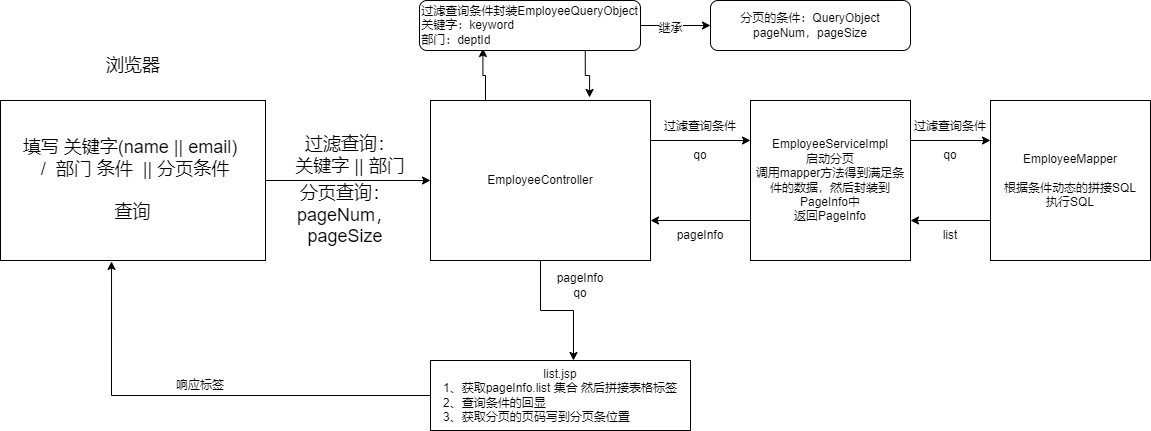

The diagram above was exported from draw.io. Its source (the exported page's mxGraphModel, read from the mxfile embedded in the PNG):
<mxGraphModel dx="1434" dy="918" grid="1" gridSize="10" guides="1" tooltips="1" connect="1" arrows="1" fold="1" page="1" pageScale="1" pageWidth="827" pageHeight="1169" math="0" shadow="0">
  <root>
    <mxCell id="0" />
    <mxCell id="1" parent="0" />
    <mxCell id="ELiLh5wfjLm8eoC1IRjn-3" style="edgeStyle=orthogonalEdgeStyle;rounded=0;orthogonalLoop=1;jettySize=auto;html=1;entryX=0;entryY=0.5;entryDx=0;entryDy=0;" edge="1" parent="1" source="iT506tNupwMGZss9hceP-1" target="ELiLh5wfjLm8eoC1IRjn-2">
      <mxGeometry relative="1" as="geometry" />
    </mxCell>
    <mxCell id="iT506tNupwMGZss9hceP-1" value="&lt;font style=&quot;font-size: 18px;&quot;&gt;填写 关键字(name || email)&amp;nbsp;&lt;br&gt;&amp;nbsp;/&amp;nbsp; 部门 条件&amp;nbsp; || 分页条件&lt;br&gt;&lt;br&gt;查询&lt;br&gt;&lt;/font&gt;" style="rounded=0;whiteSpace=wrap;html=1;" parent="1" vertex="1">
      <mxGeometry x="50" y="160" width="265" height="160" as="geometry" />
    </mxCell>
    <mxCell id="ELiLh5wfjLm8eoC1IRjn-1" value="&lt;font style=&quot;font-size: 18px;&quot;&gt;浏览器&lt;/font&gt;" style="text;html=1;strokeColor=none;fillColor=none;align=center;verticalAlign=middle;whiteSpace=wrap;rounded=0;" vertex="1" parent="1">
      <mxGeometry x="152.5" y="110" width="60" height="30" as="geometry" />
    </mxCell>
    <mxCell id="ELiLh5wfjLm8eoC1IRjn-6" style="edgeStyle=orthogonalEdgeStyle;rounded=0;orthogonalLoop=1;jettySize=auto;html=1;exitX=0.25;exitY=0;exitDx=0;exitDy=0;entryX=0.287;entryY=0.96;entryDx=0;entryDy=0;entryPerimeter=0;" edge="1" parent="1" source="ELiLh5wfjLm8eoC1IRjn-2" target="ELiLh5wfjLm8eoC1IRjn-5">
      <mxGeometry relative="1" as="geometry" />
    </mxCell>
    <mxCell id="ELiLh5wfjLm8eoC1IRjn-9" style="edgeStyle=orthogonalEdgeStyle;rounded=0;orthogonalLoop=1;jettySize=auto;html=1;exitX=1;exitY=0.25;exitDx=0;exitDy=0;entryX=0;entryY=0.25;entryDx=0;entryDy=0;" edge="1" parent="1" source="ELiLh5wfjLm8eoC1IRjn-2" target="ELiLh5wfjLm8eoC1IRjn-8">
      <mxGeometry relative="1" as="geometry" />
    </mxCell>
    <mxCell id="ELiLh5wfjLm8eoC1IRjn-21" style="edgeStyle=orthogonalEdgeStyle;rounded=0;orthogonalLoop=1;jettySize=auto;html=1;entryX=0.55;entryY=0;entryDx=0;entryDy=0;entryPerimeter=0;" edge="1" parent="1" source="ELiLh5wfjLm8eoC1IRjn-2" target="ELiLh5wfjLm8eoC1IRjn-20">
      <mxGeometry relative="1" as="geometry" />
    </mxCell>
    <mxCell id="ELiLh5wfjLm8eoC1IRjn-2" value="EmployeeController" style="rounded=0;whiteSpace=wrap;html=1;" vertex="1" parent="1">
      <mxGeometry x="480" y="160" width="220" height="160" as="geometry" />
    </mxCell>
    <mxCell id="ELiLh5wfjLm8eoC1IRjn-4" value="&lt;font style=&quot;font-size: 18px;&quot;&gt;过滤查询：&lt;br&gt;关键字 || 部门&lt;/font&gt;" style="text;html=1;strokeColor=none;fillColor=none;align=center;verticalAlign=middle;whiteSpace=wrap;rounded=0;" vertex="1" parent="1">
      <mxGeometry x="330" y="200" width="140" height="30" as="geometry" />
    </mxCell>
    <mxCell id="ELiLh5wfjLm8eoC1IRjn-7" style="edgeStyle=orthogonalEdgeStyle;rounded=0;orthogonalLoop=1;jettySize=auto;html=1;exitX=0.75;exitY=1;exitDx=0;exitDy=0;entryX=0.723;entryY=-0.019;entryDx=0;entryDy=0;entryPerimeter=0;" edge="1" parent="1" source="ELiLh5wfjLm8eoC1IRjn-5" target="ELiLh5wfjLm8eoC1IRjn-2">
      <mxGeometry relative="1" as="geometry" />
    </mxCell>
    <mxCell id="ELiLh5wfjLm8eoC1IRjn-31" style="edgeStyle=orthogonalEdgeStyle;rounded=0;orthogonalLoop=1;jettySize=auto;html=1;exitX=1;exitY=0.5;exitDx=0;exitDy=0;entryX=0;entryY=0.5;entryDx=0;entryDy=0;" edge="1" parent="1" source="ELiLh5wfjLm8eoC1IRjn-5" target="ELiLh5wfjLm8eoC1IRjn-27">
      <mxGeometry relative="1" as="geometry" />
    </mxCell>
    <mxCell id="ELiLh5wfjLm8eoC1IRjn-32" value="继承" style="edgeLabel;html=1;align=center;verticalAlign=middle;resizable=0;points=[];" vertex="1" connectable="0" parent="ELiLh5wfjLm8eoC1IRjn-31">
      <mxGeometry x="-0.1714" y="-2" relative="1" as="geometry">
        <mxPoint as="offset" />
      </mxGeometry>
    </mxCell>
    <mxCell id="ELiLh5wfjLm8eoC1IRjn-5" value="过滤查询条件封装EmployeeQueryObject&lt;br&gt;&lt;div style=&quot;text-align: left;&quot;&gt;&lt;span style=&quot;background-color: initial;&quot;&gt;关键字：keyword&lt;/span&gt;&lt;/div&gt;&lt;div style=&quot;text-align: left;&quot;&gt;&lt;span style=&quot;background-color: initial;&quot;&gt;部门：deptId&lt;/span&gt;&lt;/div&gt;" style="rounded=1;whiteSpace=wrap;html=1;" vertex="1" parent="1">
      <mxGeometry x="469" y="60" width="221" height="50" as="geometry" />
    </mxCell>
    <mxCell id="ELiLh5wfjLm8eoC1IRjn-14" style="edgeStyle=orthogonalEdgeStyle;rounded=0;orthogonalLoop=1;jettySize=auto;html=1;exitX=1;exitY=0.25;exitDx=0;exitDy=0;entryX=0;entryY=0.25;entryDx=0;entryDy=0;" edge="1" parent="1" source="ELiLh5wfjLm8eoC1IRjn-8" target="ELiLh5wfjLm8eoC1IRjn-12">
      <mxGeometry relative="1" as="geometry" />
    </mxCell>
    <mxCell id="ELiLh5wfjLm8eoC1IRjn-17" style="edgeStyle=orthogonalEdgeStyle;rounded=0;orthogonalLoop=1;jettySize=auto;html=1;exitX=0;exitY=0.75;exitDx=0;exitDy=0;entryX=1;entryY=0.75;entryDx=0;entryDy=0;" edge="1" parent="1" source="ELiLh5wfjLm8eoC1IRjn-8" target="ELiLh5wfjLm8eoC1IRjn-2">
      <mxGeometry relative="1" as="geometry" />
    </mxCell>
    <mxCell id="ELiLh5wfjLm8eoC1IRjn-8" value="EmployeeServiceImpl&lt;br&gt;启动分页&lt;br&gt;调用mapper方法得到满足条件的数据，然后封装到PageInfo中&lt;br&gt;返回PageInfo" style="rounded=0;whiteSpace=wrap;html=1;" vertex="1" parent="1">
      <mxGeometry x="800" y="160" width="160" height="160" as="geometry" />
    </mxCell>
    <mxCell id="ELiLh5wfjLm8eoC1IRjn-10" value="过滤查询条件&lt;br&gt;&lt;br&gt;qo" style="text;html=1;strokeColor=none;fillColor=none;align=center;verticalAlign=middle;whiteSpace=wrap;rounded=0;" vertex="1" parent="1">
      <mxGeometry x="710" y="170" width="80" height="60" as="geometry" />
    </mxCell>
    <mxCell id="ELiLh5wfjLm8eoC1IRjn-16" style="edgeStyle=orthogonalEdgeStyle;rounded=0;orthogonalLoop=1;jettySize=auto;html=1;exitX=0;exitY=0.75;exitDx=0;exitDy=0;entryX=1;entryY=0.75;entryDx=0;entryDy=0;" edge="1" parent="1" source="ELiLh5wfjLm8eoC1IRjn-12" target="ELiLh5wfjLm8eoC1IRjn-8">
      <mxGeometry relative="1" as="geometry" />
    </mxCell>
    <mxCell id="ELiLh5wfjLm8eoC1IRjn-12" value="EmployeeMapper&lt;br&gt;&lt;br&gt;根据条件动态的拼接SQL&lt;br&gt;执行SQL" style="rounded=0;whiteSpace=wrap;html=1;" vertex="1" parent="1">
      <mxGeometry x="1040" y="160" width="160" height="160" as="geometry" />
    </mxCell>
    <mxCell id="ELiLh5wfjLm8eoC1IRjn-13" value="过滤查询条件&lt;br&gt;&lt;br&gt;qo" style="text;html=1;strokeColor=none;fillColor=none;align=center;verticalAlign=middle;whiteSpace=wrap;rounded=0;" vertex="1" parent="1">
      <mxGeometry x="960" y="170" width="80" height="60" as="geometry" />
    </mxCell>
    <mxCell id="ELiLh5wfjLm8eoC1IRjn-18" value="list" style="text;html=1;strokeColor=none;fillColor=none;align=center;verticalAlign=middle;whiteSpace=wrap;rounded=0;" vertex="1" parent="1">
      <mxGeometry x="970" y="280" width="60" height="30" as="geometry" />
    </mxCell>
    <mxCell id="ELiLh5wfjLm8eoC1IRjn-19" value="pageInfo" style="text;html=1;strokeColor=none;fillColor=none;align=center;verticalAlign=middle;whiteSpace=wrap;rounded=0;" vertex="1" parent="1">
      <mxGeometry x="720" y="280" width="60" height="30" as="geometry" />
    </mxCell>
    <mxCell id="ELiLh5wfjLm8eoC1IRjn-23" style="edgeStyle=orthogonalEdgeStyle;rounded=0;orthogonalLoop=1;jettySize=auto;html=1;entryX=0.419;entryY=1.006;entryDx=0;entryDy=0;entryPerimeter=0;" edge="1" parent="1" source="ELiLh5wfjLm8eoC1IRjn-20" target="iT506tNupwMGZss9hceP-1">
      <mxGeometry relative="1" as="geometry" />
    </mxCell>
    <mxCell id="ELiLh5wfjLm8eoC1IRjn-20" value="list.jsp&lt;br&gt;&lt;div style=&quot;text-align: left;&quot;&gt;&lt;span style=&quot;background-color: initial;&quot;&gt;1、获取pageInfo.list 集合 然后拼接表格标签&lt;/span&gt;&lt;/div&gt;&lt;div style=&quot;text-align: left;&quot;&gt;&lt;span style=&quot;background-color: initial;&quot;&gt;2、查询条件的回显&lt;/span&gt;&lt;/div&gt;&lt;div style=&quot;text-align: left;&quot;&gt;&lt;span style=&quot;background-color: initial;&quot;&gt;3、获取分页的页码写到分页条位置&lt;/span&gt;&lt;/div&gt;" style="rounded=0;whiteSpace=wrap;html=1;" vertex="1" parent="1">
      <mxGeometry x="480" y="420" width="260" height="70" as="geometry" />
    </mxCell>
    <mxCell id="ELiLh5wfjLm8eoC1IRjn-22" value="pageInfo&lt;br&gt;qo" style="text;html=1;strokeColor=none;fillColor=none;align=center;verticalAlign=middle;whiteSpace=wrap;rounded=0;" vertex="1" parent="1">
      <mxGeometry x="600" y="330" width="60" height="30" as="geometry" />
    </mxCell>
    <mxCell id="ELiLh5wfjLm8eoC1IRjn-24" value="响应标签" style="text;html=1;strokeColor=none;fillColor=none;align=center;verticalAlign=middle;whiteSpace=wrap;rounded=0;" vertex="1" parent="1">
      <mxGeometry x="220" y="430" width="60" height="30" as="geometry" />
    </mxCell>
    <mxCell id="ELiLh5wfjLm8eoC1IRjn-25" value="&lt;font style=&quot;font-size: 18px;&quot;&gt;分页查询：pageNum，pageSize&lt;/font&gt;" style="text;html=1;strokeColor=none;fillColor=none;align=center;verticalAlign=middle;whiteSpace=wrap;rounded=0;" vertex="1" parent="1">
      <mxGeometry x="340" y="260" width="110" height="30" as="geometry" />
    </mxCell>
    <mxCell id="ELiLh5wfjLm8eoC1IRjn-27" value="分页的条件：QueryObject&lt;br&gt;pageNum，pageSize" style="rounded=1;whiteSpace=wrap;html=1;" vertex="1" parent="1">
      <mxGeometry x="760" y="60" width="200" height="50" as="geometry" />
    </mxCell>
  </root>
</mxGraphModel>